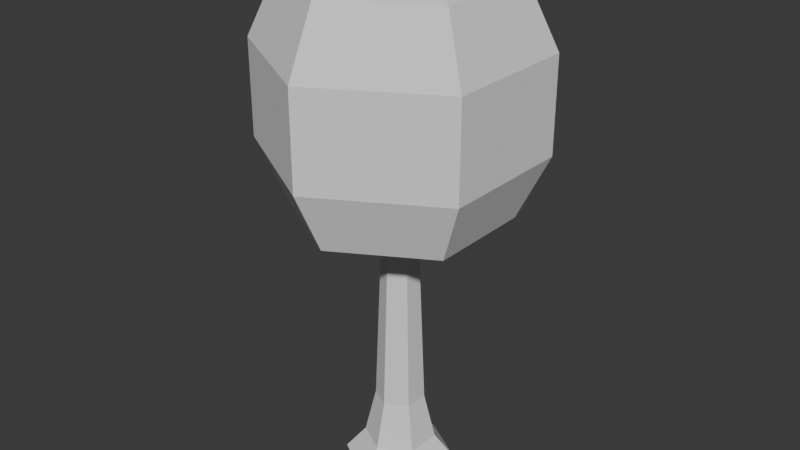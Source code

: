 # Source: Models.blend  (saved by Blender 4.3.34; exported with 4.5.12 LTS)
import bpy
from mathutils import Matrix  # noqa: F401  (used for matrix-valued properties, if any)

bpy.ops.wm.read_factory_settings(use_empty=True)
scene = bpy.context.scene
scene.name = 'Scene'

# ---- collections
col_collection = bpy.data.collections.new('Collection'); scene.collection.children.link(col_collection)

# ---- world
world_world = bpy.data.worlds.new('World'); scene.world = world_world
world_world.use_nodes = True; world_world.node_tree.nodes.clear()
_N = world_world.node_tree.nodes; _L = world_world.node_tree.links
n0 = _N.new('ShaderNodeOutputWorld'); n0.name = 'World Output'; n0.location = (300, 300)
n1 = _N.new('ShaderNodeBackground'); n1.name = 'Background'; n1.location = (10, 300)
n1.inputs[0].default_value = (0.05088, 0.05088, 0.05088, 1.0)
_L.new(n1.outputs[0], n0.inputs[0])
n0.is_active_output = True
world_world.color = (0.05088, 0.05088, 0.05088)
world_world.sun_shadow_jitter_overblur = 0.0

# ---- meshes
me_cylinder = bpy.data.meshes.new('Cylinder')
me_cylinder.from_pydata([(-0.866, 0.5, 2.932), (0.0, 1.452, 1.0), (-0.866, -0.5, 2.932), (1.257, 0.7259, 1.0), (0.0, -1.0, 2.932), (1.257, -0.7259, 1.0), (0.866, -0.5, 2.932), (0.0, -1.452, 1.0), (0.866, 0.5, 2.932), (-1.257, -0.7259, 1.0), (0.0, 1.0, 2.932), (-1.257, 0.7259, 1.0), (0.0, 2.274, 0.0), (1.969, 1.137, 0.0), (1.969, -1.137, 0.0), (0.0, -2.274, 0.0), (-1.969, -1.137, 0.0), (-1.969, 1.137, 0.0), (0.0, 2.384e-07, 0.0), (0.0, 0.0, 2.932)], [], [(12, 1, 3, 13), (13, 3, 5, 14), (14, 5, 7, 15), (15, 7, 9, 16), (3, 1, 10, 8), (16, 9, 11, 17), (17, 11, 1, 12), (5, 3, 8, 6), (19, 2, 4), (7, 5, 6, 4), (1, 11, 0, 10), (9, 7, 4, 2), (11, 9, 2, 0), (8, 10, 19), (18, 14, 15), (17, 12, 18), (16, 17, 18), (13, 14, 18), (15, 16, 18), (12, 13, 18), (6, 8, 19), (0, 2, 19), (4, 6, 19), (10, 0, 19)])
_uv = me_cylinder.uv_layers.new(name='UVMap')
_uv.uv.foreach_set('vector', [1.0, 0.75, 1.0, 1.0, 0.8333, 1.0, 0.8333, 0.75, 0.8333, 0.75, 0.8333, 1.0, 0.6667, 1.0, 0.6667, 0.75, 0.6667, 0.75, 0.6667, 1.0, 0.5, 1.0, 0.5, 0.75, 0.5, 0.75, 0.5, 1.0, 0.3333, 1.0, 0.3333, 0.75, 0.8333, 1.0, 1.0, 1.0, 1.0, 1.0, 0.8333, 1.0, 0.3333, 0.75, 0.3333, 1.0, 0.1667, 1.0, 0.1667, 0.75, 0.1667, 0.75, 0.1667, 1.0, -8.941e-08, 1.0, -8.941e-08, 0.75, 0.6667, 1.0, 0.8333, 1.0, 0.8333, 1.0, 0.6667, 1.0, 0.25, 0.25, 0.04215, 0.13, 0.25, 0.01, 0.5, 1.0, 0.6667, 1.0, 0.6667, 1.0, 0.5, 1.0, -8.941e-08, 1.0, 0.1667, 1.0, 0.1667, 1.0, -8.941e-08, 1.0, 0.3333, 1.0, 0.5, 1.0, 0.5, 1.0, 0.3333, 1.0, 0.1667, 1.0, 0.3333, 1.0, 0.3333, 1.0, 0.1667, 1.0, 0.4578, 0.37, 0.25, 0.49, 0.25, 0.25, 0.75, 0.75, 0.6667, 0.75, 0.5, 0.75, 0.1667, 0.75, 1.0, 0.75, 0.75, 0.75, 0.3333, 0.75, 0.1667, 0.75, 0.75, 0.75, 0.8333, 0.75, 0.6667, 0.75, 0.75, 0.75, 0.5, 0.75, 0.3333, 0.75, 0.75, 0.75, 1.0, 0.75, 0.8333, 0.75, 0.75, 0.75, 0.4578, 0.13, 0.4578, 0.37, 0.25, 0.25, 0.04215, 0.37, 0.04215, 0.13, 0.25, 0.25, 0.25, 0.01, 0.4578, 0.13, 0.25, 0.25, 0.25, 0.49, 0.04215, 0.37, 0.25, 0.25])
me_cylinder.update()
me_cylinder_003 = bpy.data.meshes.new('Cylinder.003')
me_cylinder_003.from_pydata([(-6.449e-09, 1.367, 10.29), (-6.449e-09, 5.508, 13.88), (-6.449e-09, 4.295, 11.34), (-6.449e-09, 1.367, 21.31), (-6.449e-09, 5.508, 17.72), (-6.449e-09, 4.295, 20.26), (1.184, 0.6835, 10.29), (4.77, 2.754, 13.88), (3.719, 2.147, 11.34), (1.184, 0.6835, 21.31), (4.77, 2.754, 17.72), (3.719, 2.147, 20.26), (1.184, -0.6835, 10.29), (4.77, -2.754, 13.88), (3.719, -2.147, 11.34), (1.184, -0.6835, 21.31), (4.77, -2.754, 17.72), (3.719, -2.147, 20.26), (-6.449e-09, -1.367, 10.29), (-6.449e-09, -5.508, 13.88), (-6.449e-09, -4.295, 11.34), (-6.449e-09, -1.367, 21.31), (-6.449e-09, -5.508, 17.72), (-6.449e-09, -4.295, 20.26), (-1.184, -0.6835, 10.29), (-4.77, -2.754, 13.88), (-3.719, -2.147, 11.34), (-1.184, -0.6835, 21.31), (-4.77, -2.754, 17.72), (-3.719, -2.147, 20.26), (-1.184, 0.6835, 10.29), (-4.77, 2.754, 13.88), (-3.719, 2.147, 11.34), (-1.184, 0.6835, 21.31), (-4.77, 2.754, 17.72), (-3.719, 2.147, 20.26), (0.0, 0.0, 21.31), (0.0, 0.0, 10.29), (0.0, 1.0, 2.908), (0.0, 0.4692, 16.69), (0.866, 0.5, 2.908), (0.4063, 0.2346, 16.69), (0.866, -0.5, 2.908), (0.4063, -0.2346, 16.69), (0.0, -1.0, 2.908), (0.0, -0.4692, 16.69), (-0.866, -0.5, 2.908), (-0.4063, -0.2346, 16.69), (-0.866, 0.5, 2.908), (-0.4063, 0.2346, 16.69), (0.0, 0.0, 18.6)], [], [(31, 34, 4, 1), (13, 16, 22, 19), (19, 22, 28, 25), (25, 28, 34, 31), (7, 10, 16, 13), (36, 33, 27), (1, 4, 10, 7), (1, 7, 8, 2), (2, 8, 6, 0), (10, 4, 5, 11), (11, 5, 3, 9), (7, 13, 14, 8), (8, 14, 12, 6), (16, 10, 11, 17), (17, 11, 9, 15), (13, 19, 20, 14), (14, 20, 18, 12), (22, 16, 17, 23), (23, 17, 15, 21), (19, 25, 26, 20), (20, 26, 24, 18), (28, 22, 23, 29), (29, 23, 21, 27), (25, 31, 32, 26), (26, 32, 30, 24), (34, 28, 29, 35), (35, 29, 27, 33), (31, 1, 2, 32), (32, 2, 0, 30), (4, 34, 35, 5), (5, 35, 33, 3), (18, 24, 37), (3, 33, 36), (15, 36, 21), (9, 3, 36), (21, 36, 27), (15, 9, 36), (30, 37, 24), (0, 6, 37), (6, 12, 37), (12, 18, 37), (30, 0, 37), (38, 39, 41, 40), (40, 41, 43, 42), (42, 43, 45, 44), (44, 45, 47, 46), (43, 41, 50), (46, 47, 49, 48), (48, 49, 39, 38), (38, 40, 42, 44, 46, 48), (49, 47, 50), (41, 39, 50), (45, 43, 50), (39, 49, 50), (47, 45, 50)])
_uv = me_cylinder_003.uv_layers.new(name='UVMap')
_uv.uv.foreach_set('vector', [0.1667, 0.6628, 0.1667, 0.8372, -8.941e-08, 0.8372, -8.941e-08, 0.6628, 0.6667, 0.6628, 0.6667, 0.8372, 0.5, 0.8372, 0.5, 0.6628, 0.5, 0.6628, 0.5, 0.8372, 0.3333, 0.8372, 0.3333, 0.6628, 0.3333, 0.6628, 0.3333, 0.8372, 0.1667, 0.8372, 0.1667, 0.6628, 0.8333, 0.6628, 0.8333, 0.8372, 0.6667, 0.8372, 0.6667, 0.6628, 0.25, 0.25, 0.1984, 0.2798, 0.1984, 0.2202, 1.0, 0.6628, 1.0, 0.8372, 0.8333, 0.8372, 0.8333, 0.6628, 1.0, 0.6628, 0.8333, 0.6628, 0.8517, 0.5, 0.9817, 0.5, 0.7729, 0.4768, 0.935, 0.3832, 0.8016, 0.2798, 0.75, 0.3096, 0.8333, 0.8372, 1.0, 0.8372, 0.9817, 1.0, 0.8517, 1.0, 0.435, 0.3832, 0.2729, 0.4768, 0.25, 0.3096, 0.3016, 0.2798, 0.8333, 0.6628, 0.6667, 0.6628, 0.685, 0.5, 0.815, 0.5, 0.9578, 0.3436, 0.9578, 0.1564, 0.8016, 0.2202, 0.8016, 0.2798, 0.6667, 0.8372, 0.8333, 0.8372, 0.815, 1.0, 0.685, 1.0, 0.4578, 0.1564, 0.4578, 0.3436, 0.3016, 0.2798, 0.3016, 0.2202, 0.6667, 0.6628, 0.5, 0.6628, 0.5183, 0.5, 0.6483, 0.5, 0.935, 0.1168, 0.7729, 0.02321, 0.75, 0.1904, 0.8016, 0.2202, 0.5, 0.8372, 0.6667, 0.8372, 0.6483, 1.0, 0.5183, 1.0, 0.2729, 0.02321, 0.435, 0.1168, 0.3016, 0.2202, 0.25, 0.1904, 0.5, 0.6628, 0.3333, 0.6628, 0.3517, 0.5, 0.4817, 0.5, 0.7271, 0.02321, 0.565, 0.1168, 0.6984, 0.2202, 0.75, 0.1904, 0.3333, 0.8372, 0.5, 0.8372, 0.4817, 1.0, 0.3517, 1.0, 0.06504, 0.1168, 0.2271, 0.02321, 0.25, 0.1904, 0.1984, 0.2202, 0.3333, 0.6628, 0.1667, 0.6628, 0.185, 0.5, 0.315, 0.5, 0.5422, 0.1564, 0.5422, 0.3436, 0.6984, 0.2798, 0.6984, 0.2202, 0.1667, 0.8372, 0.3333, 0.8372, 0.315, 1.0, 0.185, 1.0, 0.04215, 0.3436, 0.04215, 0.1564, 0.1984, 0.2202, 0.1984, 0.2798, 0.1667, 0.6628, -8.941e-08, 0.6628, 0.01835, 0.5, 0.1483, 0.5, 0.565, 0.3832, 0.7271, 0.4768, 0.75, 0.3096, 0.6984, 0.2798, -8.941e-08, 0.8372, 0.1667, 0.8372, 0.1483, 1.0, 0.01835, 1.0, 0.2271, 0.4768, 0.06504, 0.3832, 0.1984, 0.2798, 0.25, 0.3096, 0.75, 0.1904, 0.6984, 0.2202, 0.75, 0.25, 0.25, 0.3096, 0.1984, 0.2798, 0.25, 0.25, 0.3016, 0.2202, 0.25, 0.25, 0.25, 0.1904, 0.3016, 0.2798, 0.25, 0.3096, 0.25, 0.25, 0.25, 0.1904, 0.25, 0.25, 0.1984, 0.2202, 0.3016, 0.2202, 0.3016, 0.2798, 0.25, 0.25, 0.6984, 0.2798, 0.75, 0.25, 0.6984, 0.2202, 0.75, 0.3096, 0.8016, 0.2798, 0.75, 0.25, 0.8016, 0.2798, 0.8016, 0.2202, 0.75, 0.25, 0.8016, 0.2202, 0.75, 0.1904, 0.75, 0.25, 0.6984, 0.2798, 0.75, 0.3096, 0.75, 0.25, 1.0, 0.5, 1.0, 1.0, 0.8333, 1.0, 0.8333, 0.5, 0.8333, 0.5, 0.8333, 1.0, 0.6667, 1.0, 0.6667, 0.5, 0.6667, 0.5, 0.6667, 1.0, 0.5, 1.0, 0.5, 0.5, 0.5, 0.5, 0.5, 1.0, 0.3333, 1.0, 0.3333, 0.5, 0.6667, 1.0, 0.8333, 1.0, 0.6667, 1.0, 0.3333, 0.5, 0.3333, 1.0, 0.1667, 1.0, 0.1667, 0.5, 0.1667, 0.5, 0.1667, 1.0, -8.941e-08, 1.0, -8.941e-08, 0.5, 0.75, 0.49, 0.9578, 0.37, 0.9578, 0.13, 0.75, 0.01, 0.5422, 0.13, 0.5422, 0.37, 0.1667, 1.0, 0.3333, 1.0, 0.1667, 1.0, 0.8333, 1.0, 1.0, 1.0, 0.8333, 1.0, 0.5, 1.0, 0.6667, 1.0, 0.5, 1.0, -8.941e-08, 1.0, 0.1667, 1.0, -8.941e-08, 1.0, 0.3333, 1.0, 0.5, 1.0, 0.3333, 1.0])
me_cylinder_003.update()

# ---- objects
ob_cylinder = bpy.data.objects.new('Cylinder', me_cylinder)
ob_cylinder_002 = bpy.data.objects.new('Cylinder.002', me_cylinder_003)

# ---- transforms, parenting, visibility, modifiers, constraints
ob_cylinder.location = (0.0, 0.0, 0.0)
ob_cylinder_002.location = (0.0, 0.0, 0.0)

# ---- collection membership
col_collection.objects.link(ob_cylinder)
col_collection.objects.link(ob_cylinder_002)

# ---- scene / render settings (as saved in the file)
scene.frame_start = 1; scene.frame_end = 250; scene.frame_set(1)
scene.render.engine = 'BLENDER_EEVEE_NEXT'
bpy.context.view_layer.update()

# ---- added for rendering (the .blend has no active camera and no usable light): camera, sun
cam_auto = bpy.data.cameras.new('AutoCamera')
cam_auto.lens = 50.0
cam_auto.sensor_width = 36.0
cam_auto.clip_end = 1000.0
ob_auto_camera = bpy.data.objects.new('AutoCamera', cam_auto)
scene.collection.objects.link(ob_auto_camera)
ob_auto_camera.location = (23.8841, -28.661, 29.7615)
ob_auto_camera.rotation_euler = (1.09748, -7.21219e-08, 0.694738)
scene.camera = ob_auto_camera
light_auto_sun = bpy.data.lights.new('AutoSun', 'SUN')
light_auto_sun.energy = 3.0
light_auto_sun.angle = 0.0523599
ob_auto_sun = bpy.data.objects.new('AutoSun', light_auto_sun)
scene.collection.objects.link(ob_auto_sun)
ob_auto_sun.rotation_euler = (0.872665, 0.174533, 0.523599)
bpy.context.view_layer.update()
